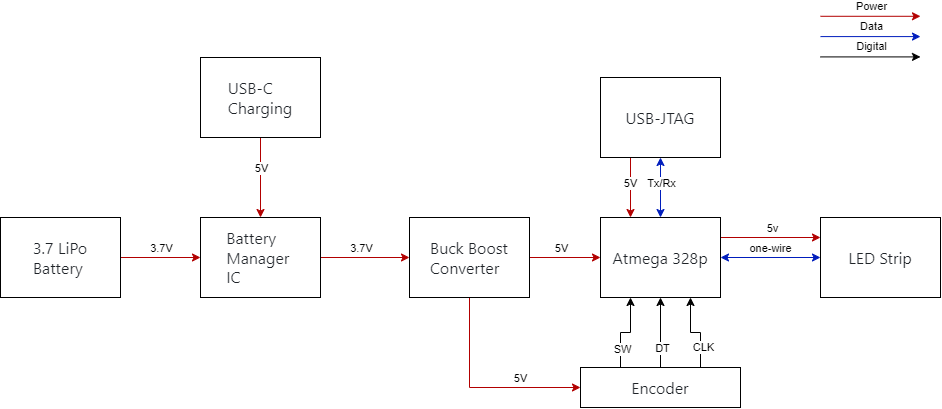

The diagram above was exported from draw.io. Its source (the exported page's mxGraphModel, read from the mxfile embedded in the PNG):
<mxGraphModel dx="1260" dy="814" grid="1" gridSize="10" guides="1" tooltips="1" connect="1" arrows="1" fold="1" page="1" pageScale="1" pageWidth="1100" pageHeight="850" math="0" shadow="0">
  <root>
    <mxCell id="0" />
    <mxCell id="1" parent="0" />
    <mxCell id="yWqArg_V3xc0bW9iNM9C-30" style="edgeStyle=orthogonalEdgeStyle;rounded=0;orthogonalLoop=1;jettySize=auto;html=1;exitX=1;exitY=0.5;exitDx=0;exitDy=0;entryX=0;entryY=0.5;entryDx=0;entryDy=0;fillColor=#0050ef;strokeColor=#001DBC;startArrow=classic;startFill=1;" parent="1" source="yWqArg_V3xc0bW9iNM9C-2" target="yWqArg_V3xc0bW9iNM9C-7" edge="1">
      <mxGeometry relative="1" as="geometry" />
    </mxCell>
    <mxCell id="yWqArg_V3xc0bW9iNM9C-33" value="one-wire" style="edgeLabel;html=1;align=center;verticalAlign=middle;resizable=0;points=[];" parent="yWqArg_V3xc0bW9iNM9C-30" connectable="0" vertex="1">
      <mxGeometry x="0.1167" y="-2" relative="1" as="geometry">
        <mxPoint x="-6" y="-12" as="offset" />
      </mxGeometry>
    </mxCell>
    <mxCell id="yWqArg_V3xc0bW9iNM9C-31" style="edgeStyle=orthogonalEdgeStyle;rounded=0;orthogonalLoop=1;jettySize=auto;html=1;exitX=1;exitY=0.25;exitDx=0;exitDy=0;entryX=0;entryY=0.25;entryDx=0;entryDy=0;fillColor=#e51400;strokeColor=#B20000;" parent="1" source="yWqArg_V3xc0bW9iNM9C-2" target="yWqArg_V3xc0bW9iNM9C-7" edge="1">
      <mxGeometry relative="1" as="geometry" />
    </mxCell>
    <mxCell id="yWqArg_V3xc0bW9iNM9C-32" value="5v" style="edgeLabel;html=1;align=center;verticalAlign=middle;resizable=0;points=[];" parent="yWqArg_V3xc0bW9iNM9C-31" connectable="0" vertex="1">
      <mxGeometry x="-0.2424" y="-1" relative="1" as="geometry">
        <mxPoint x="13" y="-11" as="offset" />
      </mxGeometry>
    </mxCell>
    <mxCell id="yWqArg_V3xc0bW9iNM9C-2" value="&lt;span style=&quot;color: rgb(31, 35, 40); font-family: -apple-system, BlinkMacSystemFont, &amp;quot;Segoe UI&amp;quot;, &amp;quot;Noto Sans&amp;quot;, Helvetica, Arial, sans-serif, &amp;quot;Apple Color Emoji&amp;quot;, &amp;quot;Segoe UI Emoji&amp;quot;; font-size: 16px; text-align: left; background-color: rgb(255, 255, 255);&quot;&gt;Atmega 328p&lt;/span&gt;" style="rounded=0;whiteSpace=wrap;html=1;" parent="1" vertex="1">
      <mxGeometry x="680" y="320" width="120" height="80" as="geometry" />
    </mxCell>
    <mxCell id="yWqArg_V3xc0bW9iNM9C-28" style="edgeStyle=orthogonalEdgeStyle;rounded=0;orthogonalLoop=1;jettySize=auto;html=1;exitX=1;exitY=0.5;exitDx=0;exitDy=0;entryX=0;entryY=0.5;entryDx=0;entryDy=0;fillColor=#e51400;strokeColor=#B20000;" parent="1" source="yWqArg_V3xc0bW9iNM9C-3" target="yWqArg_V3xc0bW9iNM9C-2" edge="1">
      <mxGeometry relative="1" as="geometry" />
    </mxCell>
    <mxCell id="yWqArg_V3xc0bW9iNM9C-29" value="5V" style="edgeLabel;html=1;align=center;verticalAlign=middle;resizable=0;points=[];" parent="yWqArg_V3xc0bW9iNM9C-28" connectable="0" vertex="1">
      <mxGeometry x="-0.1549" y="-5" relative="1" as="geometry">
        <mxPoint x="1" y="-15" as="offset" />
      </mxGeometry>
    </mxCell>
    <mxCell id="M1rnBvxDIvXNFG7niOlg-4" style="edgeStyle=orthogonalEdgeStyle;rounded=0;orthogonalLoop=1;jettySize=auto;html=1;exitX=0.5;exitY=1;exitDx=0;exitDy=0;entryX=0;entryY=0.5;entryDx=0;entryDy=0;fillColor=#e51400;strokeColor=#B20000;" edge="1" parent="1" source="yWqArg_V3xc0bW9iNM9C-3" target="yWqArg_V3xc0bW9iNM9C-6">
      <mxGeometry relative="1" as="geometry" />
    </mxCell>
    <mxCell id="M1rnBvxDIvXNFG7niOlg-5" value="5V" style="edgeLabel;html=1;align=center;verticalAlign=middle;resizable=0;points=[];" vertex="1" connectable="0" parent="M1rnBvxDIvXNFG7niOlg-4">
      <mxGeometry x="0.2513" y="3" relative="1" as="geometry">
        <mxPoint x="15" y="-7" as="offset" />
      </mxGeometry>
    </mxCell>
    <mxCell id="yWqArg_V3xc0bW9iNM9C-3" value="&lt;div style=&quot;text-align: left;&quot;&gt;&lt;font face=&quot;-apple-system, BlinkMacSystemFont, Segoe UI, Noto Sans, Helvetica, Arial, sans-serif, Apple Color Emoji, Segoe UI Emoji&quot; color=&quot;#1f2328&quot;&gt;&lt;span style=&quot;font-size: 16px; background-color: rgb(255, 255, 255);&quot;&gt;Buck Boost&lt;/span&gt;&lt;/font&gt;&lt;/div&gt;&lt;div style=&quot;text-align: left;&quot;&gt;&lt;font face=&quot;-apple-system, BlinkMacSystemFont, Segoe UI, Noto Sans, Helvetica, Arial, sans-serif, Apple Color Emoji, Segoe UI Emoji&quot; color=&quot;#1f2328&quot;&gt;&lt;span style=&quot;font-size: 16px; background-color: rgb(255, 255, 255);&quot;&gt;Converter&lt;/span&gt;&lt;/font&gt;&lt;/div&gt;" style="rounded=0;whiteSpace=wrap;html=1;" parent="1" vertex="1">
      <mxGeometry x="489" y="320" width="120" height="80" as="geometry" />
    </mxCell>
    <mxCell id="yWqArg_V3xc0bW9iNM9C-26" style="edgeStyle=orthogonalEdgeStyle;rounded=0;orthogonalLoop=1;jettySize=auto;html=1;exitX=1;exitY=0.5;exitDx=0;exitDy=0;entryX=0;entryY=0.5;entryDx=0;entryDy=0;fillColor=#e51400;strokeColor=#B20000;" parent="1" source="yWqArg_V3xc0bW9iNM9C-5" target="yWqArg_V3xc0bW9iNM9C-3" edge="1">
      <mxGeometry relative="1" as="geometry" />
    </mxCell>
    <mxCell id="yWqArg_V3xc0bW9iNM9C-27" value="3.7V" style="edgeLabel;html=1;align=center;verticalAlign=middle;resizable=0;points=[];" parent="yWqArg_V3xc0bW9iNM9C-26" connectable="0" vertex="1">
      <mxGeometry x="-0.1011" y="-4" relative="1" as="geometry">
        <mxPoint y="-14" as="offset" />
      </mxGeometry>
    </mxCell>
    <mxCell id="yWqArg_V3xc0bW9iNM9C-5" value="&lt;div style=&quot;text-align: left;&quot;&gt;&lt;font face=&quot;-apple-system, BlinkMacSystemFont, Segoe UI, Noto Sans, Helvetica, Arial, sans-serif, Apple Color Emoji, Segoe UI Emoji&quot; color=&quot;#1f2328&quot;&gt;&lt;span style=&quot;font-size: 16px; background-color: rgb(255, 255, 255);&quot;&gt;Battery&lt;/span&gt;&lt;/font&gt;&lt;/div&gt;&lt;div style=&quot;text-align: left;&quot;&gt;&lt;font face=&quot;-apple-system, BlinkMacSystemFont, Segoe UI, Noto Sans, Helvetica, Arial, sans-serif, Apple Color Emoji, Segoe UI Emoji&quot; color=&quot;#1f2328&quot;&gt;&lt;span style=&quot;font-size: 16px; background-color: rgb(255, 255, 255);&quot;&gt;Manager&amp;nbsp;&lt;/span&gt;&lt;/font&gt;&lt;/div&gt;&lt;div style=&quot;text-align: left;&quot;&gt;&lt;font face=&quot;-apple-system, BlinkMacSystemFont, Segoe UI, Noto Sans, Helvetica, Arial, sans-serif, Apple Color Emoji, Segoe UI Emoji&quot; color=&quot;#1f2328&quot;&gt;&lt;span style=&quot;font-size: 16px; background-color: rgb(255, 255, 255);&quot;&gt;IC&lt;/span&gt;&lt;/font&gt;&lt;/div&gt;" style="rounded=0;whiteSpace=wrap;html=1;" parent="1" vertex="1">
      <mxGeometry x="280" y="320" width="120" height="80" as="geometry" />
    </mxCell>
    <mxCell id="M1rnBvxDIvXNFG7niOlg-1" style="edgeStyle=orthogonalEdgeStyle;rounded=0;orthogonalLoop=1;jettySize=auto;html=1;exitX=0.25;exitY=0;exitDx=0;exitDy=0;entryX=0.25;entryY=1;entryDx=0;entryDy=0;" edge="1" parent="1" source="yWqArg_V3xc0bW9iNM9C-6" target="yWqArg_V3xc0bW9iNM9C-2">
      <mxGeometry relative="1" as="geometry" />
    </mxCell>
    <mxCell id="M1rnBvxDIvXNFG7niOlg-6" value="SW" style="edgeLabel;html=1;align=center;verticalAlign=middle;resizable=0;points=[];" vertex="1" connectable="0" parent="M1rnBvxDIvXNFG7niOlg-1">
      <mxGeometry x="-0.5198" y="-1" relative="1" as="geometry">
        <mxPoint as="offset" />
      </mxGeometry>
    </mxCell>
    <mxCell id="M1rnBvxDIvXNFG7niOlg-2" style="edgeStyle=orthogonalEdgeStyle;rounded=0;orthogonalLoop=1;jettySize=auto;html=1;exitX=0.5;exitY=0;exitDx=0;exitDy=0;entryX=0.5;entryY=1;entryDx=0;entryDy=0;" edge="1" parent="1" source="yWqArg_V3xc0bW9iNM9C-6" target="yWqArg_V3xc0bW9iNM9C-2">
      <mxGeometry relative="1" as="geometry" />
    </mxCell>
    <mxCell id="M1rnBvxDIvXNFG7niOlg-7" value="DT" style="edgeLabel;html=1;align=center;verticalAlign=middle;resizable=0;points=[];" vertex="1" connectable="0" parent="M1rnBvxDIvXNFG7niOlg-2">
      <mxGeometry x="-0.4118" y="-1" relative="1" as="geometry">
        <mxPoint as="offset" />
      </mxGeometry>
    </mxCell>
    <mxCell id="M1rnBvxDIvXNFG7niOlg-3" style="edgeStyle=orthogonalEdgeStyle;rounded=0;orthogonalLoop=1;jettySize=auto;html=1;exitX=0.75;exitY=0;exitDx=0;exitDy=0;entryX=0.75;entryY=1;entryDx=0;entryDy=0;" edge="1" parent="1" source="yWqArg_V3xc0bW9iNM9C-6" target="yWqArg_V3xc0bW9iNM9C-2">
      <mxGeometry relative="1" as="geometry" />
    </mxCell>
    <mxCell id="M1rnBvxDIvXNFG7niOlg-8" value="CLK" style="edgeLabel;html=1;align=center;verticalAlign=middle;resizable=0;points=[];" vertex="1" connectable="0" parent="M1rnBvxDIvXNFG7niOlg-3">
      <mxGeometry x="-0.6405" y="-2" relative="1" as="geometry">
        <mxPoint y="-6" as="offset" />
      </mxGeometry>
    </mxCell>
    <mxCell id="yWqArg_V3xc0bW9iNM9C-6" value="&lt;span style=&quot;color: rgb(31, 35, 40); font-family: -apple-system, BlinkMacSystemFont, &amp;quot;Segoe UI&amp;quot;, &amp;quot;Noto Sans&amp;quot;, Helvetica, Arial, sans-serif, &amp;quot;Apple Color Emoji&amp;quot;, &amp;quot;Segoe UI Emoji&amp;quot;; font-size: 16px; text-align: left; background-color: rgb(255, 255, 255);&quot;&gt;Encoder&lt;/span&gt;" style="rounded=0;whiteSpace=wrap;html=1;" parent="1" vertex="1">
      <mxGeometry x="660" y="470" width="160" height="40" as="geometry" />
    </mxCell>
    <mxCell id="yWqArg_V3xc0bW9iNM9C-7" value="&lt;div style=&quot;text-align: left;&quot;&gt;&lt;font face=&quot;-apple-system, BlinkMacSystemFont, Segoe UI, Noto Sans, Helvetica, Arial, sans-serif, Apple Color Emoji, Segoe UI Emoji&quot; color=&quot;#1f2328&quot;&gt;&lt;span style=&quot;font-size: 16px; background-color: rgb(255, 255, 255);&quot;&gt;LED Strip&lt;/span&gt;&lt;/font&gt;&lt;/div&gt;" style="rounded=0;whiteSpace=wrap;html=1;" parent="1" vertex="1">
      <mxGeometry x="900" y="320" width="120" height="80" as="geometry" />
    </mxCell>
    <mxCell id="yWqArg_V3xc0bW9iNM9C-24" style="edgeStyle=orthogonalEdgeStyle;rounded=0;orthogonalLoop=1;jettySize=auto;html=1;exitX=1;exitY=0.5;exitDx=0;exitDy=0;entryX=0;entryY=0.5;entryDx=0;entryDy=0;fillColor=#e51400;strokeColor=#B20000;" parent="1" source="yWqArg_V3xc0bW9iNM9C-8" target="yWqArg_V3xc0bW9iNM9C-5" edge="1">
      <mxGeometry relative="1" as="geometry" />
    </mxCell>
    <mxCell id="yWqArg_V3xc0bW9iNM9C-25" value="3.7V" style="edgeLabel;html=1;align=center;verticalAlign=middle;resizable=0;points=[];" parent="yWqArg_V3xc0bW9iNM9C-24" connectable="0" vertex="1">
      <mxGeometry x="0.25" y="-1" relative="1" as="geometry">
        <mxPoint x="-10" y="-11" as="offset" />
      </mxGeometry>
    </mxCell>
    <mxCell id="yWqArg_V3xc0bW9iNM9C-8" value="&lt;div style=&quot;text-align: left;&quot;&gt;&lt;font face=&quot;-apple-system, BlinkMacSystemFont, Segoe UI, Noto Sans, Helvetica, Arial, sans-serif, Apple Color Emoji, Segoe UI Emoji&quot; color=&quot;#1f2328&quot;&gt;&lt;span style=&quot;font-size: 16px; background-color: rgb(255, 255, 255);&quot;&gt;3.7 LiPo&lt;/span&gt;&lt;/font&gt;&lt;/div&gt;&lt;div style=&quot;text-align: left;&quot;&gt;&lt;font face=&quot;-apple-system, BlinkMacSystemFont, Segoe UI, Noto Sans, Helvetica, Arial, sans-serif, Apple Color Emoji, Segoe UI Emoji&quot; color=&quot;#1f2328&quot;&gt;&lt;span style=&quot;font-size: 16px; background-color: rgb(255, 255, 255);&quot;&gt;Battery&lt;/span&gt;&lt;/font&gt;&lt;/div&gt;" style="rounded=0;whiteSpace=wrap;html=1;" parent="1" vertex="1">
      <mxGeometry x="80" y="320" width="120" height="80" as="geometry" />
    </mxCell>
    <mxCell id="yWqArg_V3xc0bW9iNM9C-17" style="edgeStyle=orthogonalEdgeStyle;rounded=0;orthogonalLoop=1;jettySize=auto;html=1;exitX=0.5;exitY=1;exitDx=0;exitDy=0;entryX=0.5;entryY=0;entryDx=0;entryDy=0;fillColor=#e51400;strokeColor=#B20000;" parent="1" source="yWqArg_V3xc0bW9iNM9C-11" target="yWqArg_V3xc0bW9iNM9C-5" edge="1">
      <mxGeometry relative="1" as="geometry" />
    </mxCell>
    <mxCell id="yWqArg_V3xc0bW9iNM9C-23" value="5V" style="edgeLabel;html=1;align=center;verticalAlign=middle;resizable=0;points=[];" parent="yWqArg_V3xc0bW9iNM9C-17" connectable="0" vertex="1">
      <mxGeometry x="-0.3321" y="-4" relative="1" as="geometry">
        <mxPoint x="4" y="3" as="offset" />
      </mxGeometry>
    </mxCell>
    <mxCell id="yWqArg_V3xc0bW9iNM9C-11" value="&lt;div style=&quot;text-align: left;&quot;&gt;&lt;font face=&quot;-apple-system, BlinkMacSystemFont, Segoe UI, Noto Sans, Helvetica, Arial, sans-serif, Apple Color Emoji, Segoe UI Emoji&quot; color=&quot;#1f2328&quot;&gt;&lt;span style=&quot;font-size: 16px; background-color: rgb(255, 255, 255);&quot;&gt;USB-C&amp;nbsp;&lt;/span&gt;&lt;/font&gt;&lt;/div&gt;&lt;div style=&quot;text-align: left;&quot;&gt;&lt;font face=&quot;-apple-system, BlinkMacSystemFont, Segoe UI, Noto Sans, Helvetica, Arial, sans-serif, Apple Color Emoji, Segoe UI Emoji&quot; color=&quot;#1f2328&quot;&gt;&lt;span style=&quot;font-size: 16px; background-color: rgb(255, 255, 255);&quot;&gt;Charging&lt;/span&gt;&lt;/font&gt;&lt;/div&gt;" style="rounded=0;whiteSpace=wrap;html=1;" parent="1" vertex="1">
      <mxGeometry x="280" y="160" width="120" height="80" as="geometry" />
    </mxCell>
    <mxCell id="yWqArg_V3xc0bW9iNM9C-13" style="edgeStyle=orthogonalEdgeStyle;rounded=0;orthogonalLoop=1;jettySize=auto;html=1;exitX=0.5;exitY=1;exitDx=0;exitDy=0;entryX=0.5;entryY=0;entryDx=0;entryDy=0;startArrow=classic;startFill=1;fillColor=#0050ef;strokeColor=#001DBC;" parent="1" source="yWqArg_V3xc0bW9iNM9C-12" target="yWqArg_V3xc0bW9iNM9C-2" edge="1">
      <mxGeometry relative="1" as="geometry" />
    </mxCell>
    <mxCell id="yWqArg_V3xc0bW9iNM9C-20" value="Tx/Rx" style="edgeLabel;html=1;align=center;verticalAlign=middle;resizable=0;points=[];" parent="yWqArg_V3xc0bW9iNM9C-13" connectable="0" vertex="1">
      <mxGeometry x="-0.1571" y="1" relative="1" as="geometry">
        <mxPoint x="-1" as="offset" />
      </mxGeometry>
    </mxCell>
    <mxCell id="yWqArg_V3xc0bW9iNM9C-15" style="edgeStyle=orthogonalEdgeStyle;rounded=0;orthogonalLoop=1;jettySize=auto;html=1;exitX=0.25;exitY=1;exitDx=0;exitDy=0;entryX=0.25;entryY=0;entryDx=0;entryDy=0;fillColor=#e51400;strokeColor=#B20000;" parent="1" source="yWqArg_V3xc0bW9iNM9C-12" target="yWqArg_V3xc0bW9iNM9C-2" edge="1">
      <mxGeometry relative="1" as="geometry" />
    </mxCell>
    <mxCell id="yWqArg_V3xc0bW9iNM9C-22" value="5V" style="edgeLabel;html=1;align=center;verticalAlign=middle;resizable=0;points=[];" parent="yWqArg_V3xc0bW9iNM9C-15" connectable="0" vertex="1">
      <mxGeometry x="-0.2524" y="-1" relative="1" as="geometry">
        <mxPoint y="2" as="offset" />
      </mxGeometry>
    </mxCell>
    <mxCell id="yWqArg_V3xc0bW9iNM9C-12" value="&lt;div style=&quot;text-align: left;&quot;&gt;&lt;font face=&quot;-apple-system, BlinkMacSystemFont, Segoe UI, Noto Sans, Helvetica, Arial, sans-serif, Apple Color Emoji, Segoe UI Emoji&quot; color=&quot;#1f2328&quot;&gt;&lt;span style=&quot;font-size: 16px; background-color: rgb(255, 255, 255);&quot;&gt;USB-JTAG&lt;br&gt;&lt;/span&gt;&lt;/font&gt;&lt;/div&gt;" style="rounded=0;whiteSpace=wrap;html=1;" parent="1" vertex="1">
      <mxGeometry x="680" y="180" width="120" height="80" as="geometry" />
    </mxCell>
    <mxCell id="M1rnBvxDIvXNFG7niOlg-9" style="edgeStyle=orthogonalEdgeStyle;rounded=0;orthogonalLoop=1;jettySize=auto;html=1;exitX=1;exitY=0.25;exitDx=0;exitDy=0;entryX=0;entryY=0.25;entryDx=0;entryDy=0;fillColor=#e51400;strokeColor=#B20000;" edge="1" parent="1">
      <mxGeometry relative="1" as="geometry">
        <mxPoint x="900" y="118.78999999999999" as="sourcePoint" />
        <mxPoint x="1000" y="118.78999999999999" as="targetPoint" />
      </mxGeometry>
    </mxCell>
    <mxCell id="M1rnBvxDIvXNFG7niOlg-10" value="5v" style="edgeLabel;html=1;align=center;verticalAlign=middle;resizable=0;points=[];" connectable="0" vertex="1" parent="M1rnBvxDIvXNFG7niOlg-9">
      <mxGeometry x="-0.2424" y="-1" relative="1" as="geometry">
        <mxPoint x="13" y="-11" as="offset" />
      </mxGeometry>
    </mxCell>
    <mxCell id="M1rnBvxDIvXNFG7niOlg-11" value="Power" style="edgeLabel;html=1;align=center;verticalAlign=middle;resizable=0;points=[];" vertex="1" connectable="0" parent="M1rnBvxDIvXNFG7niOlg-9">
      <mxGeometry x="0.015" y="11" relative="1" as="geometry">
        <mxPoint x="-1" as="offset" />
      </mxGeometry>
    </mxCell>
    <mxCell id="M1rnBvxDIvXNFG7niOlg-12" style="edgeStyle=orthogonalEdgeStyle;rounded=0;orthogonalLoop=1;jettySize=auto;html=1;exitX=1;exitY=0.25;exitDx=0;exitDy=0;entryX=0;entryY=0.25;entryDx=0;entryDy=0;fillColor=#0050ef;strokeColor=#001DBC;" edge="1" parent="1">
      <mxGeometry relative="1" as="geometry">
        <mxPoint x="900" y="139.09" as="sourcePoint" />
        <mxPoint x="1000" y="139.09" as="targetPoint" />
      </mxGeometry>
    </mxCell>
    <mxCell id="M1rnBvxDIvXNFG7niOlg-13" value="5v" style="edgeLabel;html=1;align=center;verticalAlign=middle;resizable=0;points=[];" connectable="0" vertex="1" parent="M1rnBvxDIvXNFG7niOlg-12">
      <mxGeometry x="-0.2424" y="-1" relative="1" as="geometry">
        <mxPoint x="13" y="-11" as="offset" />
      </mxGeometry>
    </mxCell>
    <mxCell id="M1rnBvxDIvXNFG7niOlg-14" value="Data" style="edgeLabel;html=1;align=center;verticalAlign=middle;resizable=0;points=[];" vertex="1" connectable="0" parent="M1rnBvxDIvXNFG7niOlg-12">
      <mxGeometry x="0.015" y="11" relative="1" as="geometry">
        <mxPoint x="-1" as="offset" />
      </mxGeometry>
    </mxCell>
    <mxCell id="M1rnBvxDIvXNFG7niOlg-15" style="edgeStyle=orthogonalEdgeStyle;rounded=0;orthogonalLoop=1;jettySize=auto;html=1;exitX=1;exitY=0.25;exitDx=0;exitDy=0;entryX=0;entryY=0.25;entryDx=0;entryDy=0;fillColor=#0050ef;strokeColor=#000000;" edge="1" parent="1">
      <mxGeometry relative="1" as="geometry">
        <mxPoint x="900" y="159.41" as="sourcePoint" />
        <mxPoint x="1000" y="159.41" as="targetPoint" />
      </mxGeometry>
    </mxCell>
    <mxCell id="M1rnBvxDIvXNFG7niOlg-16" value="5v" style="edgeLabel;html=1;align=center;verticalAlign=middle;resizable=0;points=[];" connectable="0" vertex="1" parent="M1rnBvxDIvXNFG7niOlg-15">
      <mxGeometry x="-0.2424" y="-1" relative="1" as="geometry">
        <mxPoint x="13" y="-11" as="offset" />
      </mxGeometry>
    </mxCell>
    <mxCell id="M1rnBvxDIvXNFG7niOlg-17" value="Digital" style="edgeLabel;html=1;align=center;verticalAlign=middle;resizable=0;points=[];" vertex="1" connectable="0" parent="M1rnBvxDIvXNFG7niOlg-15">
      <mxGeometry x="0.015" y="11" relative="1" as="geometry">
        <mxPoint x="-1" as="offset" />
      </mxGeometry>
    </mxCell>
  </root>
</mxGraphModel>